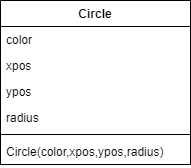

The diagram above was exported from draw.io. Its source (the exported page's mxGraphModel, read from the mxfile embedded in the PNG):
<mxGraphModel dx="375" dy="412" grid="1" gridSize="10" guides="1" tooltips="1" connect="1" arrows="1" fold="1" page="1" pageScale="1" pageWidth="827" pageHeight="1169" math="0" shadow="0">
  <root>
    <mxCell id="0" />
    <mxCell id="1" parent="0" />
    <mxCell id="7xmm3xrNFr30iPyVAtuK-2" value="Circle" style="swimlane;fontStyle=1;align=center;verticalAlign=top;childLayout=stackLayout;horizontal=1;startSize=26;horizontalStack=0;resizeParent=1;resizeParentMax=0;resizeLast=0;collapsible=1;marginBottom=0;" vertex="1" parent="1">
      <mxGeometry x="120" y="200" width="190" height="164" as="geometry">
        <mxRectangle x="120" y="200" width="100" height="30" as="alternateBounds" />
      </mxGeometry>
    </mxCell>
    <mxCell id="7xmm3xrNFr30iPyVAtuK-3" value="color &#10;   " style="text;strokeColor=none;fillColor=none;align=left;verticalAlign=top;spacingLeft=4;spacingRight=4;overflow=hidden;rotatable=0;points=[[0,0.5],[1,0.5]];portConstraint=eastwest;" vertex="1" parent="7xmm3xrNFr30iPyVAtuK-2">
      <mxGeometry y="26" width="190" height="26" as="geometry" />
    </mxCell>
    <mxCell id="7xmm3xrNFr30iPyVAtuK-6" value="xpos&#10;   " style="text;strokeColor=none;fillColor=none;align=left;verticalAlign=top;spacingLeft=4;spacingRight=4;overflow=hidden;rotatable=0;points=[[0,0.5],[1,0.5]];portConstraint=eastwest;" vertex="1" parent="7xmm3xrNFr30iPyVAtuK-2">
      <mxGeometry y="52" width="190" height="26" as="geometry" />
    </mxCell>
    <mxCell id="7xmm3xrNFr30iPyVAtuK-7" value="ypos&#10;   " style="text;strokeColor=none;fillColor=none;align=left;verticalAlign=top;spacingLeft=4;spacingRight=4;overflow=hidden;rotatable=0;points=[[0,0.5],[1,0.5]];portConstraint=eastwest;" vertex="1" parent="7xmm3xrNFr30iPyVAtuK-2">
      <mxGeometry y="78" width="190" height="26" as="geometry" />
    </mxCell>
    <mxCell id="7xmm3xrNFr30iPyVAtuK-8" value="radius" style="text;strokeColor=none;fillColor=none;align=left;verticalAlign=top;spacingLeft=4;spacingRight=4;overflow=hidden;rotatable=0;points=[[0,0.5],[1,0.5]];portConstraint=eastwest;" vertex="1" parent="7xmm3xrNFr30iPyVAtuK-2">
      <mxGeometry y="104" width="190" height="26" as="geometry" />
    </mxCell>
    <mxCell id="7xmm3xrNFr30iPyVAtuK-4" value="" style="line;strokeWidth=1;fillColor=none;align=left;verticalAlign=middle;spacingTop=-1;spacingLeft=3;spacingRight=3;rotatable=0;labelPosition=right;points=[];portConstraint=eastwest;strokeColor=inherit;" vertex="1" parent="7xmm3xrNFr30iPyVAtuK-2">
      <mxGeometry y="130" width="190" height="8" as="geometry" />
    </mxCell>
    <mxCell id="7xmm3xrNFr30iPyVAtuK-5" value="Circle(color,xpos,ypos,radius)" style="text;strokeColor=none;fillColor=none;align=left;verticalAlign=top;spacingLeft=4;spacingRight=4;overflow=hidden;rotatable=0;points=[[0,0.5],[1,0.5]];portConstraint=eastwest;" vertex="1" parent="7xmm3xrNFr30iPyVAtuK-2">
      <mxGeometry y="138" width="190" height="26" as="geometry" />
    </mxCell>
  </root>
</mxGraphModel>